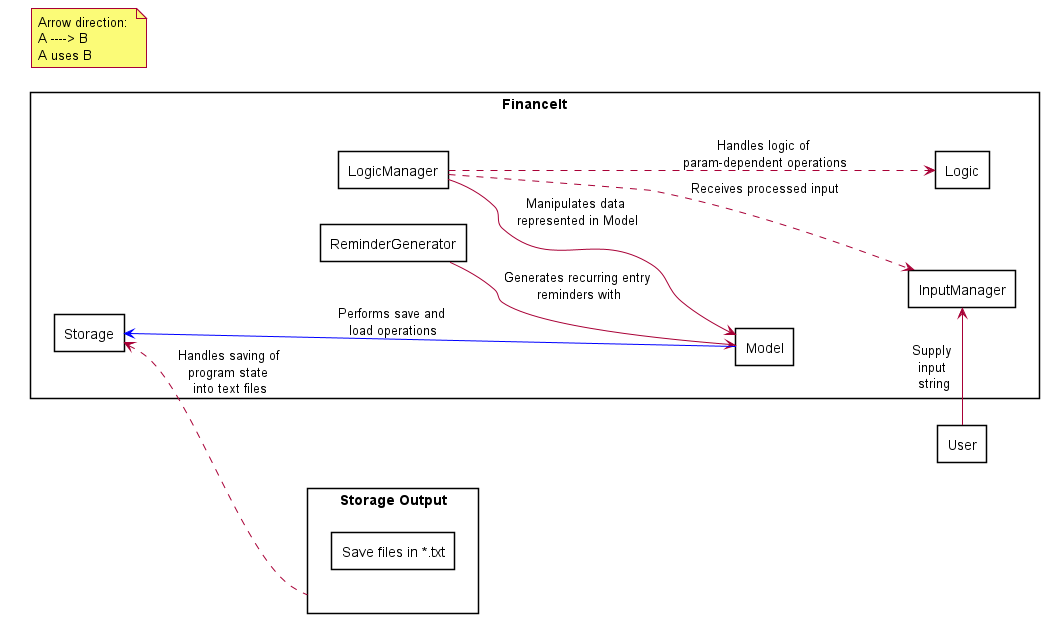

The diagram above was rendered by PlantUML. Its source (embedded in the PNG):
@startuml
hide circle
skinparam classAttributeIconSize 0
skinparam BoxPadding 50
skinparam shadowing false
left to right direction

skinparam package<<Layout>> {
  borderColor Transparent
  backgroundColor Transparent
  fontColor Transparent
  stereotypeFontColor Transparent
}

rectangle "Storage Output" {
    rectangle "Save files in *.txt" {
    }
}

note as N1
    Arrow direction: 
    A ----> B
    A uses B
end note
rectangle FinanceIt {
    rectangle ReminderGenerator {
    }

    rectangle InputManager {
    }

    rectangle LogicManager {
    }

    rectangle Storage {
    }

    rectangle Logic {
    }

    rectangle Model {
    }

    ReminderGenerator --> Model : Generates recurring entry\n reminders with
    LogicManager --> Model: Manipulates data \nrepresented in Model
    Storage <--- Model #blue :  Performs save and \nload operations
    LogicManager ...> InputManager : Receives processed input
    LogicManager ...> Logic : Handles logic of \nparam-dependent operations
    Storage <.. "Storage Output" : Handles saving of \nprogram state \ninto text files

}
rectangle User {
}

User -> InputManager : Supply \ninput \nstring
FinanceIt -[hidden]right User

@enduml